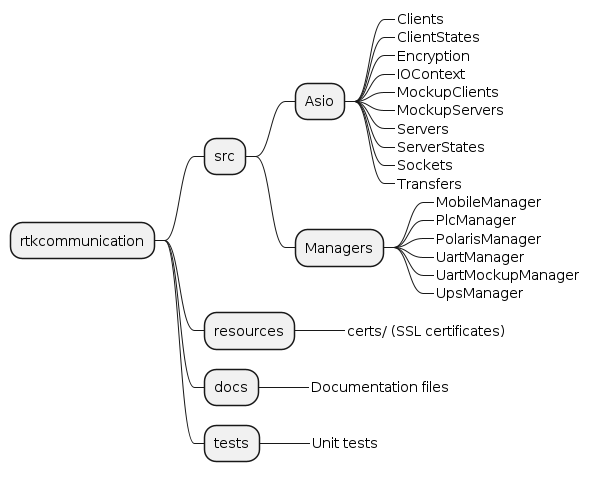

The diagram above was rendered by PlantUML. Its source (embedded in the PNG):
@startmindmap rtkcommunication

+ rtkcommunication

++ src
+++ Asio
++++_ Clients
++++_ ClientStates
++++_ Encryption
++++_ IOContext
++++_ MockupClients
++++_ MockupServers
++++_ Servers
++++_ ServerStates
++++_ Sockets
++++_ Transfers
+++ Managers
++++_ MobileManager
++++_ PlcManager
++++_ PolarisManager
++++_ UartManager
++++_ UartMockupManager
++++_ UpsManager

++ resources
+++_ certs/ (SSL certificates)

++ docs
+++_ Documentation files

++ tests
+++_ Unit tests

@endmindmap